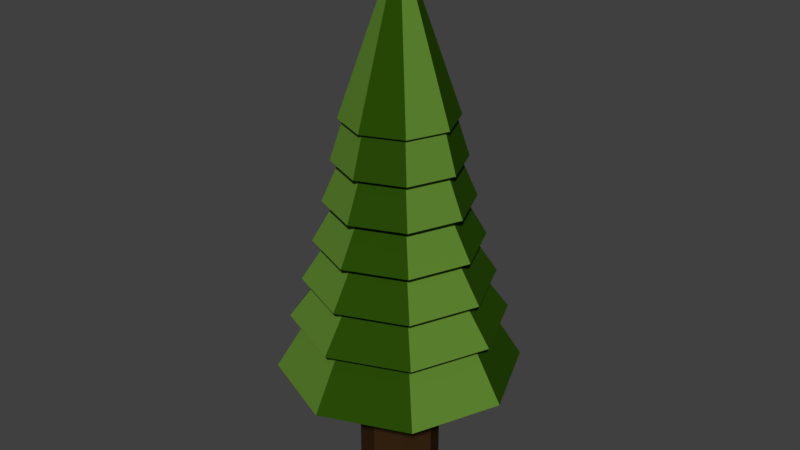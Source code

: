 # Source: Tree.blend  (saved by Blender 2.78.0; exported with 4.5.12 LTS)
import bpy
from mathutils import Matrix  # noqa: F401  (used for matrix-valued properties, if any)

bpy.ops.wm.read_factory_settings(use_empty=True)
scene = bpy.context.scene
scene.name = 'Scene'

# ---- collections
col_collection_1 = bpy.data.collections.new('Collection 1'); scene.collection.children.link(col_collection_1)

# ---- materials (node trees are filled in below, after node groups)
mat_leaf1 = bpy.data.materials.new('Leaf1')
mat_leaf1.alpha_threshold = 0.0
mat_leaf1.diffuse_color = (0.107, 0.227, 0.02843, 1.0)
mat_leaf1.roughness = 0.5
mat_bark1 = bpy.data.materials.new('Bark1')
mat_bark1.alpha_threshold = 0.0
mat_bark1.roughness = 0.5
mat_leaf2 = bpy.data.materials.new('Leaf2')
mat_leaf2.alpha_threshold = 0.0
mat_leaf2.roughness = 0.5

# ---- material node trees
mat_bark1.use_nodes = True; mat_bark1.node_tree.nodes.clear()
_N = mat_bark1.node_tree.nodes; _L = mat_bark1.node_tree.links
n0 = _N.new('ShaderNodeOutputMaterial'); n0.name = 'Material Output'; n0.location = (300, 300)
n1 = _N.new('ShaderNodeBsdfDiffuse'); n1.name = 'Diffuse BSDF'; n1.location = (10, 300)
n1.inputs[0].default_value = (0.03955, 0.0185, 0.006512, 1.0)
_L.new(n1.outputs[0], n0.inputs[0])
n0.is_active_output = True
mat_leaf2.use_nodes = True; mat_leaf2.node_tree.nodes.clear()
_N = mat_leaf2.node_tree.nodes; _L = mat_leaf2.node_tree.links
n0 = _N.new('ShaderNodeOutputMaterial'); n0.name = 'Material Output'; n0.location = (300, 300)
n1 = _N.new('ShaderNodeBsdfDiffuse'); n1.name = 'Diffuse BSDF'; n1.location = (10, 300)
n1.inputs[0].default_value = (0.02122, 0.06663, 0.002125, 1.0)
_L.new(n1.outputs[0], n0.inputs[0])
n0.is_active_output = True

# ---- world
world_world = bpy.data.worlds.new('World'); scene.world = world_world
world_world.color = (0.05088, 0.05088, 0.05088)
world_world.use_sun_shadow = False
world_world.sun_shadow_jitter_overblur = 0.0
world_world.cycles.sampling_method = 'MANUAL'

# ---- meshes
me_tree = bpy.data.meshes.new('Tree')
me_tree.from_pydata([(-4.162e-06, -4.741e-05, -1.333), (-2.2e-06, 3.989, -1.333), (0.9428, -4.788e-05, -0.9428), (0.9428, 3.989, -0.9428), (1.333, -4.788e-05, 2.031e-06), (1.333, 3.989, 2.031e-06), (0.9428, -4.788e-05, 0.9428), (0.9428, 3.989, 0.9428), (-6.483e-06, -4.741e-05, 1.333), (-4.521e-06, 3.989, 1.333), (-0.9428, -4.693e-05, 0.9428), (-0.9428, 3.989, 0.9428), (-1.333, -4.693e-05, 1.232e-07), (-1.333, 3.989, 1.232e-07), (-0.9428, -4.693e-05, -0.9428), (-0.9428, 3.989, -0.9428), (-5.571e-08, 3.989, -4.0), (-3.84e-08, 5.856, -2.875), (2.828, 3.989, -2.828), (2.033, 5.856, -2.033), (4.0, 3.989, 4.892e-06), (2.875, 5.856, 3.938e-06), (2.828, 3.989, 2.828), (2.033, 5.856, 2.033), (-7.018e-06, 3.989, 4.0), (-5.043e-06, 5.856, 2.875), (-2.828, 3.989, 2.828), (-2.033, 5.856, 2.033), (-4.0, 3.989, -2.738e-06), (-2.875, 5.856, -1.784e-06), (-2.828, 3.989, -2.828), (-2.033, 5.856, -2.033), (4.295e-07, 5.856, -3.514), (2.485, 5.856, -2.485), (3.514, 5.856, 3.938e-06), (2.485, 5.856, 2.485), (-5.687e-06, 5.856, 3.514), (-2.485, 5.856, 2.485), (-3.514, 5.856, -1.784e-06), (-2.485, 5.856, -2.485), (2.267e-07, 7.189, -2.53), (1.789, 7.189, -1.789), (2.53, 7.189, 3.938e-06), (1.789, 7.189, 1.789), (-4.177e-06, 7.189, 2.53), (-1.789, 7.189, 1.789), (-2.53, 7.189, -8.304e-07), (-1.789, 7.189, -1.789), (6.063e-07, 7.189, -3.093), (2.187, 7.189, -2.187), (3.093, 7.189, 3.938e-06), (2.187, 7.189, 2.187), (-4.776e-06, 7.189, 3.093), (-2.187, 7.189, 2.187), (-3.093, 7.189, -1.784e-06), (-2.187, 7.189, -2.187), (5.761e-07, 8.522, -2.227), (1.575, 8.522, -1.575), (2.227, 8.522, 2.984e-06), (1.575, 8.522, 1.575), (-3.299e-06, 8.522, 2.227), (-1.575, 8.522, 1.575), (-2.227, 8.522, -8.304e-07), (-1.575, 8.522, -1.575), (1.064e-06, 8.522, -2.722), (1.924, 8.522, -1.924), (2.722, 8.522, 3.938e-06), (1.924, 8.522, 1.924), (-3.673e-06, 8.522, 2.722), (-1.924, 8.522, 1.924), (-2.722, 8.522, -8.304e-07), (-1.924, 8.522, -1.924), (9.348e-07, 9.856, -1.959), (1.386, 9.856, -1.386), (1.386, 9.856, 1.386), (-2.476e-06, 9.856, 1.96), (-1.96, 9.856, 1.232e-07), (-1.386, 9.856, -1.386), (1.96, 9.856, 2.984e-06), (-1.386, 9.856, 1.386), (1.41e-06, 9.856, -2.395), (1.693, 9.856, -1.693), (2.395, 9.856, 3.938e-06), (1.693, 9.856, 1.693), (-2.759e-06, 9.856, 2.395), (-1.693, 9.856, 1.693), (-2.395, 9.856, -8.304e-07), (-1.693, 9.856, -1.693), (1.574e-06, 11.19, -1.82), (1.287, 11.19, -1.287), (1.82, 11.19, 2.984e-06), (1.287, 11.19, 1.287), (-1.594e-06, 11.19, 1.82), (-1.287, 11.19, 1.287), (-1.82, 11.19, 1.232e-07), (-1.287, 11.19, -1.287), (1.718e-06, 11.19, -2.108), (1.49, 11.19, -1.49), (2.108, 11.19, 3.938e-06), (1.49, 11.19, 1.49), (-1.95e-06, 11.19, 2.108), (-1.49, 11.19, 1.49), (-2.108, 11.19, 1.232e-07), (-1.49, 11.19, -1.49), (2.075e-06, 12.52, -1.686), (1.192, 12.52, -1.192), (1.686, 12.52, 2.984e-06), (1.192, 12.52, 1.192), (-8.597e-07, 12.52, 1.686), (-1.192, 12.52, 1.192), (-1.686, 12.52, 1.232e-07), (-1.192, 12.52, -1.192), (2.057e-06, 12.52, -1.855), (1.311, 12.52, -1.311), (1.855, 12.52, 2.984e-06), (1.311, 12.52, 1.311), (-1.171e-06, 12.52, 1.855), (-1.311, 12.52, 1.311), (-1.855, 12.52, 1.232e-07), (-1.311, 12.52, -1.311), (3.25e-06, 17.86, 2.031e-06)], [], [(0, 1, 3, 2), (2, 3, 5, 4), (4, 5, 7, 6), (6, 7, 9, 8), (8, 9, 11, 10), (10, 11, 13, 12), (12, 13, 15, 14), (14, 15, 1, 0), (0, 2, 4, 6, 8, 10, 12, 14), (16, 17, 19, 18), (18, 19, 21, 20), (20, 21, 23, 22), (22, 23, 25, 24), (24, 25, 27, 26), (26, 27, 29, 28), (28, 29, 31, 30), (30, 31, 17, 16), (3, 1, 16, 18), (1, 15, 30, 16), (15, 13, 28, 30), (13, 11, 26, 28), (11, 9, 24, 26), (9, 7, 22, 24), (7, 5, 20, 22), (5, 3, 18, 20), (27, 25, 36, 37), (17, 31, 39, 32), (19, 17, 32, 33), (23, 21, 34, 35), (29, 27, 37, 38), (25, 23, 35, 36), (31, 29, 38, 39), (21, 19, 33, 34), (37, 36, 44, 45), (35, 34, 42, 43), (33, 32, 40, 41), (32, 39, 47, 40), (38, 37, 45, 46), (36, 35, 43, 44), (34, 33, 41, 42), (39, 38, 46, 47), (47, 46, 54, 55), (45, 44, 52, 53), (43, 42, 50, 51), (41, 40, 48, 49), (40, 47, 55, 48), (46, 45, 53, 54), (44, 43, 51, 52), (42, 41, 49, 50), (54, 53, 61, 62), (52, 51, 59, 60), (50, 49, 57, 58), (55, 54, 62, 63), (53, 52, 60, 61), (51, 50, 58, 59), (49, 48, 56, 57), (48, 55, 63, 56), (57, 56, 64, 65), (56, 63, 71, 64), (62, 61, 69, 70), (60, 59, 67, 68), (58, 57, 65, 66), (63, 62, 70, 71), (61, 60, 68, 69), (59, 58, 66, 67), (71, 70, 76, 77), (69, 68, 75, 79), (67, 66, 78, 74), (65, 64, 72, 73), (64, 71, 77, 72), (70, 69, 79, 76), (68, 67, 74, 75), (66, 65, 73, 78), (72, 77, 87, 80), (76, 79, 85, 86), (75, 74, 83, 84), (78, 73, 81, 82), (77, 76, 86, 87), (79, 75, 84, 85), (74, 78, 82, 83), (73, 72, 80, 81), (83, 82, 90, 91), (81, 80, 88, 89), (80, 87, 95, 88), (86, 85, 93, 94), (84, 83, 91, 92), (82, 81, 89, 90), (87, 86, 94, 95), (85, 84, 92, 93), (95, 94, 102, 103), (93, 92, 100, 101), (91, 90, 98, 99), (89, 88, 96, 97), (88, 95, 103, 96), (94, 93, 101, 102), (92, 91, 99, 100), (90, 89, 97, 98), (100, 99, 107, 108), (98, 97, 105, 106), (103, 102, 110, 111), (101, 100, 108, 109), (99, 98, 106, 107), (97, 96, 104, 105), (96, 103, 111, 104), (102, 101, 109, 110), (104, 111, 119, 112), (110, 109, 117, 118), (108, 107, 115, 116), (106, 105, 113, 114), (111, 110, 118, 119), (109, 108, 116, 117), (107, 106, 114, 115), (105, 104, 112, 113), (117, 116, 120), (115, 114, 120), (113, 112, 120), (112, 119, 120), (118, 117, 120), (116, 115, 120), (114, 113, 120), (119, 118, 120)])
me_tree.polygons.foreach_set('material_index', [1, 1, 1, 1, 1, 1, 1, 1, 1, 0, 2, 0, 2, 0, 2, 0, 2, 0, 2, 0, 2, 0, 2, 0, 2, 0, 2, 0, 0, 2, 2, 0, 2, 0, 0, 0, 2, 2, 2, 2, 0, 0, 0, 0, 0, 2, 2, 2, 2, 2, 2, 2, 0, 0, 0, 0, 2, 0, 2, 2, 2, 2, 0, 0, 0, 0, 0, 0, 0, 2, 2, 2, 2, 2, 2, 2, 2, 0, 0, 0, 0, 0, 0, 2, 2, 2, 2, 0, 0, 0, 0, 0, 0, 2, 2, 2, 2, 2, 2, 0, 0, 0, 0, 2, 2, 2, 2, 2, 2, 0, 0, 0, 0, 0, 0, 0, 2, 2, 2, 2, 0])
me_tree.materials.append(mat_leaf1)
me_tree.materials.append(mat_bark1)
me_tree.materials.append(mat_leaf2)
me_tree.use_remesh_preserve_volume = False
me_tree.use_remesh_preserve_attributes = False
me_tree.use_mirror_vertex_groups = False
me_tree.update()

# ---- objects
ob_tree = bpy.data.objects.new('Tree', me_tree)

# ---- transforms, parenting, visibility, modifiers, constraints
ob_tree.location = (0.0, 0.0, 0.0)
ob_tree.rotation_euler = (1.571, 0.0, 0.0)
ob_tree.scale = (0.8, 0.8, 0.8)
ob_tree.lineart.crease_threshold = 0.0

# ---- collection membership
col_collection_1.objects.link(ob_tree)

# ---- scene / render settings (as saved in the file)
scene.frame_start = 1; scene.frame_end = 250; scene.frame_set(1)
scene.render.engine = 'CYCLES'
scene.render.resolution_percentage = 50
scene.render.dither_intensity = 0.0
scene.cycles.use_denoising = False
scene.cycles.samples = 128
scene.cycles.sampling_pattern = 'TABULATED_SOBOL'
scene.cycles.light_sampling_threshold = 0.0
scene.cycles.use_adaptive_sampling = False
scene.cycles.use_light_tree = False
scene.cycles.blur_glossy = 0.0
scene.cycles.sample_clamp_indirect = 0.0
scene.view_settings.view_transform = 'Standard'
bpy.context.view_layer.update()

# ---- added for rendering (the .blend has no active camera and no usable light): camera, sun
cam_auto = bpy.data.cameras.new('AutoCamera')
cam_auto.lens = 50.0
cam_auto.sensor_width = 36.0
cam_auto.clip_end = 1000.0
ob_auto_camera = bpy.data.objects.new('AutoCamera', cam_auto)
scene.collection.objects.link(ob_auto_camera)
ob_auto_camera.location = (15.6461, -18.7753, 19.6591)
ob_auto_camera.rotation_euler = (1.09748, -7.21219e-08, 0.694738)
scene.camera = ob_auto_camera
light_auto_sun = bpy.data.lights.new('AutoSun', 'SUN')
light_auto_sun.energy = 3.0
light_auto_sun.angle = 0.0523599
ob_auto_sun = bpy.data.objects.new('AutoSun', light_auto_sun)
scene.collection.objects.link(ob_auto_sun)
ob_auto_sun.rotation_euler = (0.872665, 0.174533, 0.523599)
bpy.context.view_layer.update()
